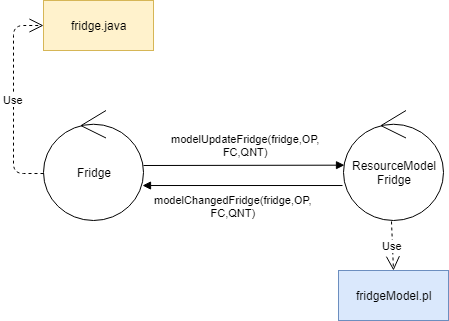

The diagram above was exported from draw.io. Its source (the exported page's mxGraphModel, read from the mxfile embedded in the PNG):
<mxGraphModel dx="838" dy="488" grid="1" gridSize="10" guides="1" tooltips="1" connect="1" arrows="1" fold="1" page="1" pageScale="1" pageWidth="827" pageHeight="1169" math="0" shadow="0">
  <root>
    <mxCell id="0" />
    <mxCell id="1" parent="0" />
    <mxCell id="aefeoeDCbLj4Ap7cA6B6-1" value="Fridge" style="ellipse;shape=umlControl;whiteSpace=wrap;html=1;" vertex="1" parent="1">
      <mxGeometry x="70" y="160" width="100" height="110" as="geometry" />
    </mxCell>
    <mxCell id="aefeoeDCbLj4Ap7cA6B6-2" value="ResourceModel&lt;br&gt;Fridge" style="ellipse;shape=umlControl;whiteSpace=wrap;html=1;" vertex="1" parent="1">
      <mxGeometry x="370" y="160" width="100" height="110" as="geometry" />
    </mxCell>
    <mxCell id="aefeoeDCbLj4Ap7cA6B6-3" value="modelUpdateFridge(fridge,OP,&lt;br&gt;FC,QNT)" style="html=1;verticalAlign=bottom;endArrow=block;entryX=0.01;entryY=0.497;entryDx=0;entryDy=0;entryPerimeter=0;" edge="1" parent="1" source="aefeoeDCbLj4Ap7cA6B6-1" target="aefeoeDCbLj4Ap7cA6B6-2">
      <mxGeometry x="0.0152" y="5" width="80" relative="1" as="geometry">
        <mxPoint x="170" y="215" as="sourcePoint" />
        <mxPoint x="250" y="215" as="targetPoint" />
        <mxPoint as="offset" />
      </mxGeometry>
    </mxCell>
    <mxCell id="aefeoeDCbLj4Ap7cA6B6-4" value="fridgeModel.pl" style="html=1;fillColor=#dae8fc;strokeColor=#6c8ebf;" vertex="1" parent="1">
      <mxGeometry x="365" y="320" width="110" height="50" as="geometry" />
    </mxCell>
    <mxCell id="aefeoeDCbLj4Ap7cA6B6-5" value="Use" style="endArrow=open;endSize=12;dashed=1;html=1;exitX=0.48;exitY=1.009;exitDx=0;exitDy=0;exitPerimeter=0;entryX=0.5;entryY=0;entryDx=0;entryDy=0;" edge="1" parent="1" source="aefeoeDCbLj4Ap7cA6B6-2" target="aefeoeDCbLj4Ap7cA6B6-4">
      <mxGeometry width="160" relative="1" as="geometry">
        <mxPoint x="429.38306151546976" y="440.2117310566282" as="sourcePoint" />
        <mxPoint x="435" y="370" as="targetPoint" />
      </mxGeometry>
    </mxCell>
    <mxCell id="aefeoeDCbLj4Ap7cA6B6-6" value="fridge.java" style="html=1;fillColor=#fff2cc;strokeColor=#d6b656;" vertex="1" parent="1">
      <mxGeometry x="70" y="50" width="110" height="50" as="geometry" />
    </mxCell>
    <mxCell id="aefeoeDCbLj4Ap7cA6B6-7" value="Use" style="endArrow=open;endSize=12;dashed=1;html=1;exitX=0;exitY=0.573;exitDx=0;exitDy=0;exitPerimeter=0;entryX=0;entryY=0.5;entryDx=0;entryDy=0;" edge="1" parent="1" source="aefeoeDCbLj4Ap7cA6B6-1" target="aefeoeDCbLj4Ap7cA6B6-6">
      <mxGeometry width="160" relative="1" as="geometry">
        <mxPoint x="428" y="280.99" as="sourcePoint" />
        <mxPoint x="430" y="330" as="targetPoint" />
        <Array as="points">
          <mxPoint x="40" y="223" />
          <mxPoint x="40" y="75" />
        </Array>
      </mxGeometry>
    </mxCell>
    <mxCell id="aefeoeDCbLj4Ap7cA6B6-8" value="modelChangedFridge(fridge,OP,&lt;br&gt;FC,QNT)" style="html=1;verticalAlign=bottom;endArrow=block;exitX=-0.01;exitY=0.682;exitDx=0;exitDy=0;exitPerimeter=0;entryX=0.99;entryY=0.682;entryDx=0;entryDy=0;entryPerimeter=0;" edge="1" parent="1" source="aefeoeDCbLj4Ap7cA6B6-2" target="aefeoeDCbLj4Ap7cA6B6-1">
      <mxGeometry x="0.089" y="36" width="80" relative="1" as="geometry">
        <mxPoint x="180" y="225" as="sourcePoint" />
        <mxPoint x="180" y="290" as="targetPoint" />
        <mxPoint as="offset" />
      </mxGeometry>
    </mxCell>
  </root>
</mxGraphModel>